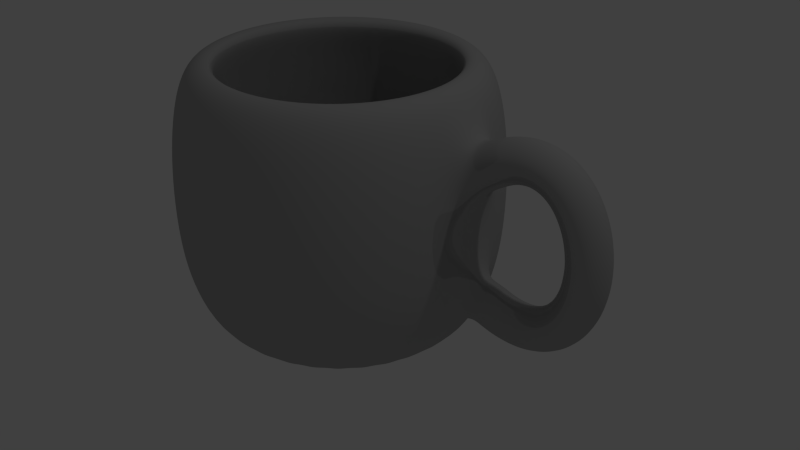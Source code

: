 # Source: cup.blend  (saved by Blender 2.76.0; exported with 4.5.12 LTS)
import bpy
from mathutils import Matrix  # noqa: F401  (used for matrix-valued properties, if any)

bpy.ops.wm.read_factory_settings(use_empty=True)
scene = bpy.context.scene
scene.name = 'Scene'

# ---- collections
col_collection_1 = bpy.data.collections.new('Collection 1'); scene.collection.children.link(col_collection_1)

# ---- materials (node trees are filled in below, after node groups)
mat_material_001 = bpy.data.materials.new('Material.001')
mat_material_001.alpha_threshold = 0.0
mat_material_001.use_transparent_shadow = False
mat_material_001.roughness = 0.5

# ---- material node trees
mat_material_001.use_nodes = True; mat_material_001.node_tree.nodes.clear()
_N = mat_material_001.node_tree.nodes; _L = mat_material_001.node_tree.links
n0 = _N.new('ShaderNodeOutputMaterial'); n0.name = 'Material Output'; n0.location = (300, 300)
n1 = _N.new('ShaderNodeMixShader'); n1.name = 'Mix Shader'; n1.location = (10, 300)
n1.inputs[0].default_value = 0.14
n2 = _N.new('ShaderNodeBsdfDiffuse'); n2.name = 'Diffuse BSDF'; n2.location = (-190, 200)
n2.inputs[0].default_value = (0.3758, 0.3758, 0.3758, 1.0)
n3 = _N.new('ShaderNodeBsdfAnisotropic'); n3.name = 'Glossy BSDF'; n3.location = (-190, 100)
n3.distribution = 'GGX'
n3.inputs[1].default_value = 0.0
_L.new(n1.outputs[0], n0.inputs[0])
_L.new(n2.outputs[0], n1.inputs[1])
_L.new(n3.outputs[0], n1.inputs[2])
n0.is_active_output = True

# ---- world
world_world = bpy.data.worlds.new('World'); scene.world = world_world
world_world.color = (0.05088, 0.05088, 0.05088)
world_world.use_sun_shadow = False
world_world.sun_shadow_jitter_overblur = 0.0
world_world.cycles.sampling_method = 'MANUAL'
world_world.cycles.sample_map_resolution = 256

# ---- lights
light_lamp = bpy.data.lights.new('Lamp', 'POINT')
light_lamp.transmission_factor = 0.0
light_lamp.cutoff_distance = 30.0
light_lamp.energy = 100.0
light_lamp.shadow_buffer_clip_start = 1.001
light_lamp.shadow_soft_size = 0.1
light_lamp.shadow_maximum_resolution = 0.006
light_lamp.use_absolute_resolution = True
light_lamp.cycles.use_multiple_importance_sampling = False

# ---- meshes
me_plane = bpy.data.meshes.new('Plane')
me_plane.from_pydata([], [], [])
me_plane.use_remesh_preserve_volume = False
me_plane.use_remesh_preserve_attributes = False
me_plane.use_mirror_vertex_groups = False
me_plane.update()
me_cylinder = bpy.data.meshes.new('Cylinder')
me_cylinder.from_pydata([(1.181, 0.1994, 0.4704), (1.086, -0.0006316, 0.6467), (1.181, -0.2006, 0.4704), (1.275, -0.0006316, 0.2941), (1.238, 0.1994, 0.4972), (1.163, -0.0006316, 0.6826), (1.238, -0.2006, 0.4972), (1.313, -0.0006315, 0.3118), (1.292, 0.1994, 0.5158), (1.239, -0.0006316, 0.7087), (1.292, -0.2006, 0.5158), (1.345, -0.0006316, 0.3229), (1.344, 0.1994, 0.5267), (1.317, -0.0006316, 0.7248), (1.344, -0.2006, 0.5267), (1.372, -0.0006316, 0.3287), (1.394, 0.1994, 0.5304), (1.393, -0.0006316, 0.7304), (1.394, -0.2006, 0.5304), (1.395, -0.0006316, 0.3304), (1.441, 0.1994, 0.5273), (1.469, -0.0006315, 0.7254), (1.441, -0.2006, 0.5273), (1.414, -0.0006316, 0.3292), (1.486, 0.1994, 0.5179), (1.541, -0.0006315, 0.7101), (1.486, -0.2006, 0.5179), (1.43, -0.0006316, 0.3257), (1.527, 0.1994, 0.5026), (1.609, -0.0006315, 0.6852), (1.527, -0.2006, 0.5026), (1.445, -0.0006316, 0.3201), (1.566, 0.1994, 0.482), (1.671, -0.0006315, 0.6519), (1.566, -0.2006, 0.482), (1.46, -0.0006316, 0.3121), (1.601, 0.1994, 0.4564), (1.728, -0.0006315, 0.6116), (1.601, -0.2006, 0.4564), (1.475, -0.0006316, 0.3012), (1.634, 0.1994, 0.4264), (1.778, -0.0006315, 0.5658), (1.634, -0.2006, 0.4264), (1.491, -0.0006316, 0.287), (1.664, 0.1994, 0.3923), (1.821, -0.0006315, 0.5155), (1.664, -0.2006, 0.3923), (1.506, -0.0006315, 0.2691), (1.69, 0.1994, 0.3547), (1.859, -0.0006315, 0.4618), (1.69, -0.2006, 0.3547), (1.521, -0.0006315, 0.2476), (1.713, 0.1994, 0.3139), (1.891, -0.0006315, 0.4052), (1.713, -0.2006, 0.3139), (1.535, -0.0006315, 0.2226), (1.733, 0.1994, 0.2705), (1.918, -0.0006315, 0.3465), (1.733, -0.2006, 0.2705), (1.548, -0.0006315, 0.1945), (1.75, 0.1994, 0.2248), (1.94, -0.0006315, 0.2861), (1.75, -0.2006, 0.2248), (1.56, -0.0006315, 0.1636), (1.763, 0.1994, 0.1774), (1.958, -0.0006315, 0.2242), (1.763, -0.2006, 0.1774), (1.569, -0.0006315, 0.1306), (1.773, 0.1994, 0.1286), (1.97, -0.0006315, 0.1613), (1.773, -0.2006, 0.1286), (1.576, -0.0006315, 0.09583), (1.78, 0.1994, 0.07885), (1.979, -0.0006315, 0.09775), (1.78, -0.2006, 0.07885), (1.58, -0.0006315, 0.05996), (1.783, 0.1994, 0.02863), (1.982, -0.0006315, 0.03373), (1.783, -0.2006, 0.02863), (1.583, -0.0006315, 0.02353), (1.782, 0.1994, -0.02165), (1.982, -0.0006315, -0.03042), (1.782, -0.2006, -0.02165), (1.582, -0.0006315, -0.01289), (1.778, 0.1994, -0.07158), (1.977, -0.0006315, -0.0944), (1.778, -0.2006, -0.07158), (1.579, -0.0006315, -0.04875), (1.771, 0.1994, -0.1207), (1.967, -0.0006315, -0.1579), (1.771, -0.2006, -0.1207), (1.574, -0.0006315, -0.08351), (1.76, 0.1994, -0.1686), (1.953, -0.0006314, -0.2207), (1.76, -0.2006, -0.1686), (1.567, -0.0006315, -0.1166), (1.745, 0.1994, -0.2149), (1.934, -0.0006314, -0.2823), (1.745, -0.2006, -0.2149), (1.557, -0.0006315, -0.1476), (1.727, 0.1994, -0.2592), (1.909, -0.0006315, -0.3424), (1.727, -0.2006, -0.2592), (1.546, -0.0006315, -0.176), (1.706, 0.1994, -0.301), (1.88, -0.0006314, -0.4005), (1.706, -0.2006, -0.301), (1.533, -0.0006315, -0.2015), (1.681, 0.1994, -0.34), (1.844, -0.0006314, -0.4561), (1.681, -0.2006, -0.34), (1.518, -0.0006315, -0.2238), (1.653, 0.1994, -0.3756), (1.802, -0.0006314, -0.5084), (1.653, -0.2006, -0.3756), (1.503, -0.0006314, -0.2429), (1.621, 0.1994, -0.4077), (1.755, -0.0006314, -0.5566), (1.621, -0.2006, -0.4077), (1.488, -0.0006314, -0.2587), (1.586, 0.1994, -0.4356), (1.701, -0.0006314, -0.5996), (1.586, -0.2006, -0.4356), (1.471, -0.0006314, -0.2716), (1.548, 0.1994, -0.459), (1.64, -0.0006314, -0.6362), (1.548, -0.2006, -0.459), (1.455, -0.0006314, -0.2819), (1.506, 0.1994, -0.4776), (1.575, -0.0006314, -0.6653), (1.506, -0.2006, -0.4776), (1.437, -0.0006314, -0.29), (1.461, 0.1994, -0.491), (1.505, -0.0006314, -0.686), (1.461, -0.2006, -0.491), (1.417, -0.0006314, -0.2959), (1.412, 0.1994, -0.4986), (1.431, -0.0006314, -0.6977), (1.412, -0.2006, -0.4986), (1.394, -0.0006314, -0.2995), (1.361, 0.1994, -0.5002), (1.355, -0.0006314, -0.7002), (1.361, -0.2006, -0.5002), (1.367, -0.0006314, -0.3003), (1.306, 0.1994, -0.4954), (1.278, -0.0006314, -0.6934), (1.306, -0.2006, -0.4954), (1.335, -0.0006314, -0.2975), (1.249, 0.1994, -0.4838), (1.199, -0.0006314, -0.6776), (1.249, -0.2006, -0.4838), (1.298, -0.0006314, -0.2901), (1.188, 0.1994, -0.465), (1.12, -0.0006314, -0.653), (1.188, -0.2006, -0.465), (1.257, -0.0006314, -0.277), (1.125, 0.1994, -0.4387), (1.04, -0.0006314, -0.6198), (1.125, -0.2006, -0.4387), (1.21, -0.0006314, -0.2575), (-0.0321, 0.007572, -0.9931), (-0.0321, 1.008, -0.5931), (-0.0321, 0.8076, -0.9931), (-0.0321, 0.9064, 0.8326), (0.124, 0.7922, -0.9931), (0.1433, 0.8891, 0.8326), (0.274, 0.7467, -0.9931), (0.3119, 0.838, 0.8326), (0.4124, 0.6727, -0.9931), (0.4673, 0.7549, 0.8326), (0.5336, 0.5733, -0.9931), (0.6035, 0.6431, 0.8326), (0.6331, 0.452, -0.9931), (0.7152, 0.5069, 0.8326), (0.707, 0.3137, -0.9931), (0.7983, 0.3515, 0.8326), (0.7525, 0.1636, -0.9931), (0.8494, 0.1829, 0.8326), (0.7679, 0.007572, -0.9931), (0.8667, 0.007572, 0.8326), (0.7525, -0.1485, -0.9931), (0.8494, -0.1678, 0.8326), (0.707, -0.2986, -0.9931), (0.7983, -0.3364, 0.8326), (0.6331, -0.4369, -0.9931), (0.7152, -0.4918, 0.8326), (0.5336, -0.5581, -0.9931), (0.6035, -0.628, 0.8326), (0.4124, -0.6576, -0.9931), (0.4673, -0.7398, 0.8326), (0.274, -0.7315, -0.9931), (0.3119, -0.8228, 0.8326), (0.124, -0.7771, -0.9931), (0.1432, -0.874, 0.8326), (-0.0321, -0.7924, -0.9931), (-0.0321, -0.8912, 0.8326), (-0.1882, -0.7771, -0.9931), (-0.2075, -0.874, 0.8326), (-0.3382, -0.7315, -0.9931), (-0.3761, -0.8228, 0.8326), (-0.4766, -0.6576, -0.9931), (-0.5315, -0.7398, 0.8326), (-0.5978, -0.5581, -0.9931), (-0.6677, -0.628, 0.8326), (-0.6973, -0.4369, -0.9931), (-0.7794, -0.4918, 0.8326), (-0.7712, -0.2986, -0.9931), (-0.8625, -0.3364, 0.8326), (-0.8167, -0.1485, -0.9931), (-0.9136, -0.1678, 0.8326), (-0.8321, 0.007573, -0.9931), (-0.9309, 0.007573, 0.8326), (-0.8167, 0.1636, -0.9931), (-0.9136, 0.1829, 0.8326), (-0.7712, 0.3137, -0.9931), (-0.8625, 0.3515, 0.8326), (-0.6973, 0.452, -0.9931), (-0.7794, 0.5069, 0.8326), (-0.5978, 0.5733, -0.9931), (-0.6677, 0.6431, 0.8326), (-0.4766, 0.6727, -0.9931), (-0.5315, 0.7549, 0.8326), (-0.3382, 0.7467, -0.9931), (-0.3761, 0.838, 0.8326), (-0.1882, 0.7922, -0.9931), (-0.2074, 0.8891, 0.8326), (-0.0321, 1.058, -0.2031), (-0.0321, 1.058, 0.2169), (-0.0321, 1.008, 0.6069), (0.163, 0.9884, 0.6069), (0.1727, 1.037, 0.2169), (0.1727, 1.037, -0.2031), (0.163, 0.9884, -0.5931), (0.3506, 0.9315, 0.6069), (0.3697, 0.9776, 0.2169), (0.3697, 0.9776, -0.2031), (0.3506, 0.9315, -0.5931), (0.5235, 0.839, 0.6069), (0.5512, 0.8806, 0.2169), (0.5512, 0.8806, -0.2031), (0.5235, 0.839, -0.5931), (0.675, 0.7147, 0.6069), (0.7104, 0.75, 0.2169), (0.7104, 0.75, -0.2031), (0.675, 0.7147, -0.5931), (0.7994, 0.5631, 0.6069), (0.8409, 0.5909, 0.2169), (0.8409, 0.5909, -0.2031), (0.7994, 0.5631, -0.5931), (0.8918, 0.3903, 0.6069), (0.938, 0.4094, 0.2169), (0.938, 0.4094, -0.2031), (0.8918, 0.3903, -0.5931), (0.9487, 0.2027, 0.6069), (0.9977, 0.2124, 0.2169), (0.9977, 0.2124, -0.2031), (0.9487, 0.2027, -0.5931), (0.9679, 0.007572, 0.6069), (1.018, 0.007572, 0.2169), (1.018, 0.007572, -0.2031), (0.9679, 0.007572, -0.5931), (0.9487, -0.1875, 0.6069), (0.9977, -0.1973, 0.2169), (0.9977, -0.1973, -0.2031), (0.9487, -0.1875, -0.5931), (0.8918, -0.3751, 0.6069), (0.938, -0.3942, 0.2169), (0.938, -0.3942, -0.2031), (0.8918, -0.3751, -0.5931), (0.7994, -0.548, 0.6069), (0.8409, -0.5758, 0.2169), (0.8409, -0.5758, -0.2031), (0.7994, -0.548, -0.5931), (0.675, -0.6995, 0.6069), (0.7104, -0.7349, 0.2169), (0.7104, -0.7349, -0.2031), (0.675, -0.6995, -0.5931), (0.5235, -0.8239, 0.6069), (0.5512, -0.8655, 0.2169), (0.5512, -0.8655, -0.2031), (0.5235, -0.8239, -0.5931), (0.3506, -0.9163, 0.6069), (0.3697, -0.9625, 0.2169), (0.3697, -0.9625, -0.2031), (0.3506, -0.9163, -0.5931), (0.163, -0.9732, 0.6069), (0.1727, -1.022, 0.2169), (0.1727, -1.022, -0.2031), (0.163, -0.9732, -0.5931), (-0.0321, -0.9924, 0.6069), (-0.0321, -1.042, 0.2169), (-0.0321, -1.042, -0.2031), (-0.0321, -0.9924, -0.5931), (-0.2272, -0.9732, 0.6069), (-0.2369, -1.022, 0.2169), (-0.2369, -1.022, -0.2031), (-0.2272, -0.9732, -0.5931), (-0.4148, -0.9163, 0.6069), (-0.4339, -0.9625, 0.2169), (-0.4339, -0.9625, -0.2031), (-0.4148, -0.9163, -0.5931), (-0.5877, -0.8239, 0.6069), (-0.6154, -0.8655, 0.2169), (-0.6154, -0.8655, -0.2031), (-0.5877, -0.8239, -0.5931), (-0.7392, -0.6995, 0.6069), (-0.7746, -0.7349, 0.2169), (-0.7746, -0.7349, -0.2031), (-0.7392, -0.6995, -0.5931), (-0.8636, -0.548, 0.6069), (-0.9051, -0.5758, 0.2169), (-0.9051, -0.5758, -0.2031), (-0.8636, -0.548, -0.5931), (-0.956, -0.3751, 0.6069), (-1.002, -0.3942, 0.2169), (-1.002, -0.3942, -0.2031), (-0.956, -0.3751, -0.5931), (-1.013, -0.1875, 0.6069), (-1.062, -0.1973, 0.2169), (-1.062, -0.1973, -0.2031), (-1.013, -0.1875, -0.5931), (-1.032, 0.007573, 0.6069), (-1.082, 0.007573, 0.2169), (-1.082, 0.007573, -0.2031), (-1.032, 0.007573, -0.5931), (-1.013, 0.2027, 0.6069), (-1.062, 0.2124, 0.2169), (-1.062, 0.2124, -0.2031), (-1.013, 0.2027, -0.5931), (-0.956, 0.3903, 0.6069), (-1.002, 0.4094, 0.2169), (-1.002, 0.4094, -0.2031), (-0.956, 0.3903, -0.5931), (-0.8636, 0.5631, 0.6069), (-0.9051, 0.5909, 0.2169), (-0.9051, 0.5909, -0.2031), (-0.8636, 0.5631, -0.5931), (-0.7392, 0.7147, 0.6069), (-0.7746, 0.75, 0.2169), (-0.7746, 0.75, -0.2031), (-0.7392, 0.7147, -0.5931), (-0.5877, 0.839, 0.6069), (-0.6154, 0.8806, 0.2169), (-0.6154, 0.8806, -0.2031), (-0.5877, 0.839, -0.5931), (-0.4148, 0.9315, 0.6069), (-0.4339, 0.9776, 0.2169), (-0.4339, 0.9776, -0.2031), (-0.4148, 0.9315, -0.5931), (-0.2272, 0.9884, 0.6069), (-0.2369, 1.037, 0.2169), (-0.2369, 1.037, -0.2031), (-0.2272, 0.9884, -0.5931), (-0.0321, 0.7266, 0.8285), (0.1082, 0.7128, 0.8285), (0.2431, 0.6719, 0.8285), (0.3674, 0.6054, 0.8285), (0.4763, 0.516, 0.8285), (0.5658, 0.4071, 0.8285), (0.6322, 0.2827, 0.8285), (0.6731, 0.1479, 0.8285), (0.687, 0.007572, 0.8285), (0.6731, -0.1327, 0.8285), (0.6322, -0.2676, 0.8285), (0.5658, -0.3919, 0.8285), (0.4763, -0.5009, 0.8285), (0.3674, -0.5903, 0.8285), (0.2431, -0.6567, 0.8285), (0.1082, -0.6977, 0.8285), (-0.0321, -0.7115, 0.8285), (-0.1724, -0.6977, 0.8285), (-0.3073, -0.6567, 0.8285), (-0.4316, -0.5903, 0.8285), (-0.5405, -0.5009, 0.8285), (-0.63, -0.3919, 0.8285), (-0.6964, -0.2676, 0.8285), (-0.7373, -0.1327, 0.8285), (-0.7512, 0.007573, 0.8285), (-0.7373, 0.1479, 0.8285), (-0.6964, 0.2827, 0.8285), (-0.63, 0.4071, 0.8285), (-0.5405, 0.516, 0.8285), (-0.4316, 0.6054, 0.8285), (-0.3073, 0.6719, 0.8285), (-0.1724, 0.7128, 0.8285), (-0.0321, 0.7987, 0.6154), (0.1222, 0.7835, 0.6154), (0.2707, 0.7385, 0.6154), (0.4074, 0.6654, 0.6154), (0.5273, 0.567, 0.6154), (0.6257, 0.4471, 0.6154), (0.6988, 0.3103, 0.6154), (0.7438, 0.1619, 0.6154), (0.759, 0.007572, 0.6154), (0.7438, -0.1468, 0.6154), (0.6988, -0.2952, 0.6154), (0.6257, -0.432, 0.6154), (0.5273, -0.5519, 0.6154), (0.4074, -0.6502, 0.6154), (0.2707, -0.7233, 0.6154), (0.1222, -0.7684, 0.6154), (-0.0321, -0.7836, 0.6154), (-0.1864, -0.7684, 0.6154), (-0.3349, -0.7233, 0.6154), (-0.4716, -0.6502, 0.6154), (-0.5915, -0.5518, 0.6154), (-0.6899, -0.432, 0.6154), (-0.763, -0.2952, 0.6154), (-0.808, -0.1468, 0.6154), (-0.8232, 0.007573, 0.6154), (-0.808, 0.1619, 0.6154), (-0.763, 0.3103, 0.6154), (-0.6899, 0.4471, 0.6154), (-0.5915, 0.567, 0.6154), (-0.4716, 0.6654, 0.6154), (-0.3349, 0.7385, 0.6154), (-0.1864, 0.7835, 0.6154), (-0.0321, 0.8396, 0.2131), (0.1302, 0.8236, 0.2131), (0.2863, 0.7763, 0.2131), (0.4301, 0.6994, 0.2131), (0.5562, 0.5959, 0.2131), (0.6597, 0.4698, 0.2131), (0.7366, 0.326, 0.2131), (0.7839, 0.1699, 0.2131), (0.7999, 0.007572, 0.2131), (0.7839, -0.1547, 0.2131), (0.7366, -0.3108, 0.2131), (0.6597, -0.4547, 0.2131), (0.5562, -0.5808, 0.2131), (0.4301, -0.6842, 0.2131), (0.2863, -0.7611, 0.2131), (0.1302, -0.8085, 0.2131), (-0.0321, -0.8244, 0.2131), (-0.1944, -0.8085, 0.2131), (-0.3505, -0.7611, 0.2131), (-0.4943, -0.6842, 0.2131), (-0.6204, -0.5808, 0.2131), (-0.7239, -0.4547, 0.2131), (-0.8008, -0.3108, 0.2131), (-0.8481, -0.1547, 0.2131), (-0.8641, 0.007573, 0.2131), (-0.8481, 0.1699, 0.2131), (-0.8008, 0.326, 0.2131), (-0.7239, 0.4698, 0.2131), (-0.6204, 0.5959, 0.2131), (-0.4943, 0.6994, 0.2131), (-0.3505, 0.7763, 0.2131), (-0.1944, 0.8236, 0.2131), (-0.0321, 0.8396, -0.1972), (0.1302, 0.8236, -0.1972), (0.2863, 0.7763, -0.1972), (0.4301, 0.6994, -0.1972), (0.5562, 0.5959, -0.1972), (0.6597, 0.4698, -0.1972), (0.7366, 0.326, -0.1972), (0.7839, 0.1699, -0.1972), (0.7999, 0.007572, -0.1972), (0.7839, -0.1547, -0.1972), (0.7366, -0.3108, -0.1972), (0.6597, -0.4547, -0.1972), (0.5562, -0.5808, -0.1972), (0.4301, -0.6842, -0.1972), (0.2863, -0.7611, -0.1972), (0.1302, -0.8085, -0.1972), (-0.0321, -0.8244, -0.1972), (-0.1944, -0.8085, -0.1972), (-0.3505, -0.7611, -0.1972), (-0.4943, -0.6842, -0.1972), (-0.6204, -0.5808, -0.1972), (-0.7239, -0.4547, -0.1972), (-0.8008, -0.3108, -0.1972), (-0.8481, -0.1547, -0.1972), (-0.8641, 0.007573, -0.1972), (-0.8481, 0.1699, -0.1972), (-0.8008, 0.326, -0.1972), (-0.7239, 0.4698, -0.1972), (-0.6204, 0.5959, -0.1972), (-0.4943, 0.6994, -0.1972), (-0.3505, 0.7763, -0.1972), (-0.1944, 0.8236, -0.1972), (-0.03612, 0.7166, -0.7643), (0.1022, 0.703, -0.7643), (0.2352, 0.6626, -0.7643), (0.3578, 0.5971, -0.7643), (0.4653, 0.5089, -0.7643), (0.5534, 0.4015, -0.7643), (0.619, 0.2789, -0.7643), (0.6593, 0.1459, -0.7643), (0.6729, 0.007572, -0.7643), (0.6593, -0.1308, -0.7643), (0.619, -0.2638, -0.7643), (0.5534, -0.3864, -0.7643), (0.4653, -0.4938, -0.7643), (0.3578, -0.582, -0.7643), (0.2352, -0.6475, -0.7643), (0.1022, -0.6879, -0.7643), (-0.03612, -0.7015, -0.7643), (-0.1745, -0.6879, -0.7643), (-0.3075, -0.6475, -0.7643), (-0.43, -0.582, -0.7643), (-0.5375, -0.4938, -0.7643), (-0.6257, -0.3864, -0.7643), (-0.6912, -0.2638, -0.7643), (-0.7315, -0.1308, -0.7643), (-0.7452, 0.007573, -0.7643), (-0.7315, 0.1459, -0.7643), (-0.6912, 0.2789, -0.7643), (-0.6257, 0.4015, -0.7643), (-0.5375, 0.5089, -0.7643), (-0.43, 0.5971, -0.7643), (-0.3075, 0.6626, -0.7643), (-0.1745, 0.703, -0.7643), (-0.03612, 0.007572, -0.7643)], [], [(0, 4, 7, 3), (1, 5, 4, 0), (2, 6, 5, 1), (3, 7, 6, 2), (4, 8, 11, 7), (5, 9, 8, 4), (6, 10, 9, 5), (7, 11, 10, 6), (8, 12, 15, 11), (9, 13, 12, 8), (10, 14, 13, 9), (11, 15, 14, 10), (12, 16, 19, 15), (13, 17, 16, 12), (14, 18, 17, 13), (15, 19, 18, 14), (16, 20, 23, 19), (17, 21, 20, 16), (18, 22, 21, 17), (19, 23, 22, 18), (20, 24, 27, 23), (21, 25, 24, 20), (22, 26, 25, 21), (23, 27, 26, 22), (24, 28, 31, 27), (25, 29, 28, 24), (26, 30, 29, 25), (27, 31, 30, 26), (28, 32, 35, 31), (29, 33, 32, 28), (30, 34, 33, 29), (31, 35, 34, 30), (32, 36, 39, 35), (33, 37, 36, 32), (34, 38, 37, 33), (35, 39, 38, 34), (36, 40, 43, 39), (37, 41, 40, 36), (38, 42, 41, 37), (39, 43, 42, 38), (40, 44, 47, 43), (41, 45, 44, 40), (42, 46, 45, 41), (43, 47, 46, 42), (44, 48, 51, 47), (45, 49, 48, 44), (46, 50, 49, 45), (47, 51, 50, 46), (48, 52, 55, 51), (49, 53, 52, 48), (50, 54, 53, 49), (51, 55, 54, 50), (52, 56, 59, 55), (53, 57, 56, 52), (54, 58, 57, 53), (55, 59, 58, 54), (56, 60, 63, 59), (57, 61, 60, 56), (58, 62, 61, 57), (59, 63, 62, 58), (60, 64, 67, 63), (61, 65, 64, 60), (62, 66, 65, 61), (63, 67, 66, 62), (64, 68, 71, 67), (65, 69, 68, 64), (66, 70, 69, 65), (67, 71, 70, 66), (68, 72, 75, 71), (69, 73, 72, 68), (70, 74, 73, 69), (71, 75, 74, 70), (72, 76, 79, 75), (73, 77, 76, 72), (74, 78, 77, 73), (75, 79, 78, 74), (76, 80, 83, 79), (77, 81, 80, 76), (78, 82, 81, 77), (79, 83, 82, 78), (80, 84, 87, 83), (81, 85, 84, 80), (82, 86, 85, 81), (83, 87, 86, 82), (84, 88, 91, 87), (85, 89, 88, 84), (86, 90, 89, 85), (87, 91, 90, 86), (88, 92, 95, 91), (89, 93, 92, 88), (90, 94, 93, 89), (91, 95, 94, 90), (92, 96, 99, 95), (93, 97, 96, 92), (94, 98, 97, 93), (95, 99, 98, 94), (96, 100, 103, 99), (97, 101, 100, 96), (98, 102, 101, 97), (99, 103, 102, 98), (100, 104, 107, 103), (101, 105, 104, 100), (102, 106, 105, 101), (103, 107, 106, 102), (104, 108, 111, 107), (105, 109, 108, 104), (106, 110, 109, 105), (107, 111, 110, 106), (108, 112, 115, 111), (109, 113, 112, 108), (110, 114, 113, 109), (111, 115, 114, 110), (112, 116, 119, 115), (113, 117, 116, 112), (114, 118, 117, 113), (115, 119, 118, 114), (116, 120, 123, 119), (117, 121, 120, 116), (118, 122, 121, 117), (119, 123, 122, 118), (120, 124, 127, 123), (121, 125, 124, 120), (122, 126, 125, 121), (123, 127, 126, 122), (124, 128, 131, 127), (125, 129, 128, 124), (126, 130, 129, 125), (127, 131, 130, 126), (128, 132, 135, 131), (129, 133, 132, 128), (130, 134, 133, 129), (131, 135, 134, 130), (132, 136, 139, 135), (133, 137, 136, 132), (134, 138, 137, 133), (135, 139, 138, 134), (136, 140, 143, 139), (137, 141, 140, 136), (138, 142, 141, 137), (139, 143, 142, 138), (140, 144, 147, 143), (141, 145, 144, 140), (142, 146, 145, 141), (143, 147, 146, 142), (144, 148, 151, 147), (145, 149, 148, 144), (146, 150, 149, 145), (147, 151, 150, 146), (148, 152, 155, 151), (149, 153, 152, 148), (150, 154, 153, 149), (151, 155, 154, 150), (152, 156, 159, 155), (153, 157, 156, 152), (154, 158, 157, 153), (155, 159, 158, 154), (160, 162, 164), (323, 322, 326, 327), (228, 163, 165, 229), (160, 164, 166), (324, 323, 327, 328), (229, 165, 167, 233), (160, 166, 168), (210, 324, 328, 212), (233, 167, 169, 237), (160, 168, 170), (326, 325, 329, 330), (237, 169, 171, 241), (160, 170, 172), (327, 326, 330, 331), (241, 171, 173, 245), (160, 172, 174), (328, 327, 331, 332), (245, 173, 175, 249), (160, 174, 176), (212, 328, 332, 214), (249, 175, 177, 253), (160, 176, 178), (330, 329, 333, 334), (253, 177, 179, 257), (160, 178, 180), (331, 330, 334, 335), (257, 179, 181, 261), (160, 180, 182), (332, 331, 335, 336), (261, 181, 183, 265), (160, 182, 184), (214, 332, 336, 216), (265, 183, 185, 269), (160, 184, 186), (334, 333, 337, 338), (269, 185, 187, 273), (160, 186, 188), (335, 334, 338, 339), (273, 187, 189, 277), (160, 188, 190), (336, 335, 339, 340), (277, 189, 191, 281), (160, 190, 192), (216, 336, 340, 218), (281, 191, 193, 285), (160, 192, 194), (338, 337, 341, 342), (285, 193, 195, 289), (160, 194, 196), (339, 338, 342, 343), (289, 195, 197, 293), (160, 196, 198), (340, 339, 343, 344), (293, 197, 199, 297), (160, 198, 200), (218, 340, 344, 220), (297, 199, 201, 301), (160, 200, 202), (342, 341, 345, 346), (301, 201, 203, 305), (160, 202, 204), (343, 342, 346, 347), (305, 203, 205, 309), (160, 204, 206), (344, 343, 347, 348), (309, 205, 207, 313), (160, 206, 208), (220, 344, 348, 222), (313, 207, 209, 317), (160, 208, 210), (346, 345, 349, 350), (317, 209, 211, 321), (160, 210, 212), (347, 346, 350, 351), (321, 211, 213, 325), (160, 212, 214), (348, 347, 351, 352), (325, 213, 215, 329), (160, 214, 216), (222, 348, 352, 224), (329, 215, 217, 333), (160, 216, 218), (350, 349, 228, 227), (333, 217, 219, 337), (160, 218, 220), (351, 350, 227, 226), (337, 219, 221, 341), (160, 220, 222), (352, 351, 226, 161), (341, 221, 223, 345), (160, 222, 224), (224, 352, 161, 162), (345, 223, 225, 349), (160, 224, 162), (322, 321, 325, 326), (349, 225, 163, 228), (208, 320, 324, 210), (320, 319, 323, 324), (319, 318, 322, 323), (318, 317, 321, 322), (206, 316, 320, 208), (316, 315, 319, 320), (315, 314, 318, 319), (314, 313, 317, 318), (204, 312, 316, 206), (312, 311, 315, 316), (311, 310, 314, 315), (310, 309, 313, 314), (202, 308, 312, 204), (308, 307, 311, 312), (307, 306, 310, 311), (306, 305, 309, 310), (200, 304, 308, 202), (304, 303, 307, 308), (303, 302, 306, 307), (302, 301, 305, 306), (198, 300, 304, 200), (300, 299, 303, 304), (299, 298, 302, 303), (298, 297, 301, 302), (196, 296, 300, 198), (296, 295, 299, 300), (295, 294, 298, 299), (294, 293, 297, 298), (194, 292, 296, 196), (292, 291, 295, 296), (291, 290, 294, 295), (290, 289, 293, 294), (192, 288, 292, 194), (288, 287, 291, 292), (287, 286, 290, 291), (286, 285, 289, 290), (190, 284, 288, 192), (284, 283, 287, 288), (283, 282, 286, 287), (282, 281, 285, 286), (188, 280, 284, 190), (280, 279, 283, 284), (279, 278, 282, 283), (278, 277, 281, 282), (186, 276, 280, 188), (276, 275, 279, 280), (275, 274, 278, 279), (274, 273, 277, 278), (184, 272, 276, 186), (272, 271, 275, 276), (271, 270, 274, 275), (270, 269, 273, 274), (182, 268, 272, 184), (268, 267, 271, 272), (267, 266, 270, 271), (266, 265, 269, 270), (180, 264, 268, 182), (264, 263, 267, 268), (263, 262, 266, 267), (262, 261, 265, 266), (178, 260, 264, 180), (259, 258, 262, 263), (176, 256, 260, 178), (2, 1, 257, 261, 262), (255, 254, 258, 259), (174, 252, 256, 176), (252, 251, 255, 256), (251, 250, 254, 255), (250, 249, 253, 254), (172, 248, 252, 174), (248, 247, 251, 252), (247, 246, 250, 251), (246, 245, 249, 250), (170, 244, 248, 172), (244, 243, 247, 248), (243, 242, 246, 247), (242, 241, 245, 246), (168, 240, 244, 170), (240, 239, 243, 244), (239, 238, 242, 243), (238, 237, 241, 242), (166, 236, 240, 168), (236, 235, 239, 240), (235, 234, 238, 239), (234, 233, 237, 238), (164, 232, 236, 166), (232, 231, 235, 236), (231, 230, 234, 235), (230, 229, 233, 234), (162, 161, 232, 164), (161, 226, 231, 232), (226, 227, 230, 231), (227, 228, 229, 230), (1, 0, 254, 253, 257), (2, 262, 258, 3), (3, 258, 254, 0), (159, 156, 256, 255, 259), (157, 260, 256, 156), (158, 159, 259, 263, 264), (158, 264, 260, 157), (225, 223, 383, 384), (209, 207, 375, 376), (193, 191, 367, 368), (177, 175, 359, 360), (215, 213, 378, 379), (199, 197, 370, 371), (183, 181, 362, 363), (167, 165, 354, 355), (163, 225, 384, 353), (221, 219, 381, 382), (205, 203, 373, 374), (189, 187, 365, 366), (173, 171, 357, 358), (211, 209, 376, 377), (195, 193, 368, 369), (179, 177, 360, 361), (217, 215, 379, 380), (201, 199, 371, 372), (185, 183, 363, 364), (169, 167, 355, 356), (223, 221, 382, 383), (207, 205, 374, 375), (191, 189, 366, 367), (175, 173, 358, 359), (165, 163, 353, 354), (213, 211, 377, 378), (197, 195, 369, 370), (181, 179, 361, 362), (219, 217, 380, 381), (203, 201, 372, 373), (187, 185, 364, 365), (171, 169, 356, 357), (375, 374, 406, 407), (362, 361, 393, 394), (376, 375, 407, 408), (363, 362, 394, 395), (377, 376, 408, 409), (364, 363, 395, 396), (378, 377, 409, 410), (365, 364, 396, 397), (379, 378, 410, 411), (366, 365, 397, 398), (380, 379, 411, 412), (367, 366, 398, 399), (354, 353, 385, 386), (381, 380, 412, 413), (368, 367, 399, 400), (355, 354, 386, 387), (382, 381, 413, 414), (369, 368, 400, 401), (356, 355, 387, 388), (383, 382, 414, 415), (370, 369, 401, 402), (357, 356, 388, 389), (384, 383, 415, 416), (371, 370, 402, 403), (358, 357, 389, 390), (353, 384, 416, 385), (372, 371, 403, 404), (359, 358, 390, 391), (373, 372, 404, 405), (360, 359, 391, 392), (374, 373, 405, 406), (361, 360, 392, 393), (410, 409, 441, 442), (397, 396, 428, 429), (411, 410, 442, 443), (398, 397, 429, 430), (412, 411, 443, 444), (399, 398, 430, 431), (386, 385, 417, 418), (413, 412, 444, 445), (400, 399, 431, 432), (387, 386, 418, 419), (414, 413, 445, 446), (401, 400, 432, 433), (388, 387, 419, 420), (415, 414, 446, 447), (402, 401, 433, 434), (389, 388, 420, 421), (416, 415, 447, 448), (403, 402, 434, 435), (390, 389, 421, 422), (385, 416, 448, 417), (404, 403, 435, 436), (391, 390, 422, 423), (405, 404, 436, 437), (392, 391, 423, 424), (406, 405, 437, 438), (393, 392, 424, 425), (407, 406, 438, 439), (394, 393, 425, 426), (408, 407, 439, 440), (395, 394, 426, 427), (409, 408, 440, 441), (396, 395, 427, 428), (418, 417, 449, 450), (445, 444, 476, 477), (432, 431, 463, 464), (419, 418, 450, 451), (446, 445, 477, 478), (433, 432, 464, 465), (420, 419, 451, 452), (447, 446, 478, 479), (434, 433, 465, 466), (421, 420, 452, 453), (448, 447, 479, 480), (435, 434, 466, 467), (422, 421, 453, 454), (417, 448, 480, 449), (436, 435, 467, 468), (423, 422, 454, 455), (437, 436, 468, 469), (424, 423, 455, 456), (438, 437, 469, 470), (425, 424, 456, 457), (439, 438, 470, 471), (426, 425, 457, 458), (440, 439, 471, 472), (427, 426, 458, 459), (441, 440, 472, 473), (428, 427, 459, 460), (442, 441, 473, 474), (429, 428, 460, 461), (443, 442, 474, 475), (430, 429, 461, 462), (444, 443, 475, 476), (431, 430, 462, 463), (453, 452, 484, 485), (480, 479, 511, 512), (467, 466, 498, 499), (454, 453, 485, 486), (449, 480, 512, 481), (468, 467, 499, 500), (455, 454, 486, 487), (469, 468, 500, 501), (456, 455, 487, 488), (470, 469, 501, 502), (457, 456, 488, 489), (471, 470, 502, 503), (458, 457, 489, 490), (472, 471, 503, 504), (459, 458, 490, 491), (473, 472, 504, 505), (460, 459, 491, 492), (474, 473, 505, 506), (461, 460, 492, 493), (475, 474, 506, 507), (462, 461, 493, 494), (476, 475, 507, 508), (463, 462, 494, 495), (450, 449, 481, 482), (477, 476, 508, 509), (464, 463, 495, 496), (451, 450, 482, 483), (478, 477, 509, 510), (465, 464, 496, 497), (452, 451, 483, 484), (479, 478, 510, 511), (466, 465, 497, 498), (496, 495, 513), (483, 482, 513), (510, 509, 513), (497, 496, 513), (484, 483, 513), (511, 510, 513), (498, 497, 513), (485, 484, 513), (512, 511, 513), (499, 498, 513), (486, 485, 513), (481, 512, 513), (500, 499, 513), (487, 486, 513), (501, 500, 513), (488, 487, 513), (502, 501, 513), (489, 488, 513), (503, 502, 513), (490, 489, 513), (504, 503, 513), (491, 490, 513), (505, 504, 513), (492, 491, 513), (506, 505, 513), (493, 492, 513), (507, 506, 513), (494, 493, 513), (508, 507, 513), (495, 494, 513), (482, 481, 513), (509, 508, 513)])
me_cylinder.polygons.foreach_set('use_smooth', [True] * 544)
me_cylinder.materials.append(mat_material_001)
me_cylinder.use_remesh_preserve_volume = False
me_cylinder.use_remesh_preserve_attributes = False
me_cylinder.use_mirror_vertex_groups = False
me_cylinder.update()

# ---- objects
ob_plane = bpy.data.objects.new('Plane', me_plane)
ob_cylinder = bpy.data.objects.new('Cylinder', me_cylinder)
ob_lamp = bpy.data.objects.new('Lamp', light_lamp)

# ---- transforms, parenting, visibility, modifiers, constraints
ob_plane.location = (0.2395, 0.9551, -1.113)
ob_plane.scale = (3.0, 3.0, 3.0)
ob_plane.lineart.crease_threshold = 0.0
ob_cylinder.location = (0.2964, 0.0004797, 0.03341)
ob_cylinder.lineart.crease_threshold = 0.0
_m = ob_cylinder.modifiers.new('Subsurf', 'SUBSURF')
_m.uv_smooth = 'PRESERVE_CORNERS'
_m.levels = 3
_m.render_levels = 3
_m.show_only_control_edges = False
ob_lamp.location = (4.076, 1.005, 5.904)
ob_lamp.rotation_euler = (0.6503, 0.05522, 1.866)
ob_lamp.lock_rotations_4d = False
ob_lamp.empty_display_type = 'ARROWS'
ob_lamp.color = (0.0, 0.0, 0.0, 0.0)
ob_lamp.lineart.crease_threshold = 0.0

# ---- collection membership
col_collection_1.objects.link(ob_plane)
col_collection_1.objects.link(ob_cylinder)
col_collection_1.objects.link(ob_lamp)

# ---- scene / render settings (as saved in the file)
scene.camera = ob_cylinder
scene.frame_start = 1; scene.frame_end = 250; scene.frame_set(1)
scene.render.engine = 'BLENDER_EEVEE_NEXT'
scene.render.resolution_percentage = 50
scene.render.dither_intensity = 0.0
scene.cycles.use_denoising = False
scene.cycles.samples = 10
scene.cycles.sampling_pattern = 'TABULATED_SOBOL'
scene.cycles.light_sampling_threshold = 0.0
scene.cycles.use_adaptive_sampling = False
scene.cycles.use_light_tree = False
scene.cycles.blur_glossy = 0.0
scene.cycles.pixel_filter_type = 'GAUSSIAN'
scene.cycles.sample_clamp_indirect = 0.0
scene.view_settings.view_transform = 'Standard'
bpy.context.view_layer.update()

# ---- added for rendering (the .blend has no active camera): camera
cam_auto = bpy.data.cameras.new('AutoCamera')
cam_auto.lens = 50.0
cam_auto.sensor_width = 36.0
cam_auto.clip_end = 1000.0
ob_auto_camera = bpy.data.objects.new('AutoCamera', cam_auto)
scene.collection.objects.link(ob_auto_camera)
ob_auto_camera.location = (4.64092, -4.66518, 2.99216)
ob_auto_camera.rotation_euler = (1.09748, -7.21219e-08, 0.694738)
scene.camera = ob_auto_camera
bpy.context.view_layer.update()
